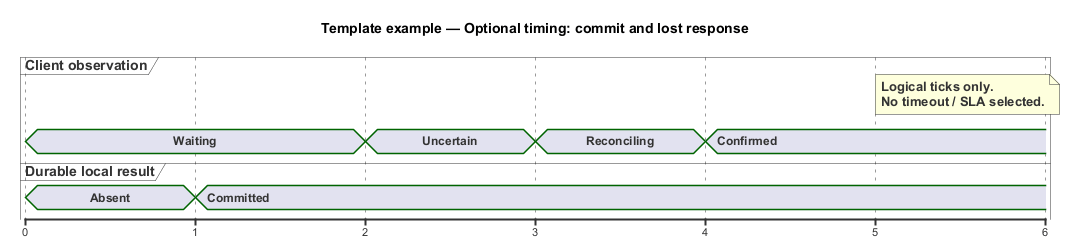

The diagram above was rendered by PlantUML. Its source (embedded in the PNG):
@startuml
' OWNER-MVP-2026-11-04 review: Reference / reusable template. Illustrative contract/model/pattern, not a product release commitment.
title Template example — Optional timing: commit and lost response
skinparam backgroundColor white
skinparam shadowing false
skinparam defaultFontName Arial
skinparam classAttributeIconSize 0

scale 1 as 170 pixels
concise "Client observation" as C
concise "Durable local result" as D
@0
C is Waiting
D is Absent
@1
D is Committed
@2
C is Uncertain
@3
C is Reconciling
@4
C is Confirmed
@5
note top of C
 Logical ticks only.
 No timeout / SLA selected.
end note

@enduml